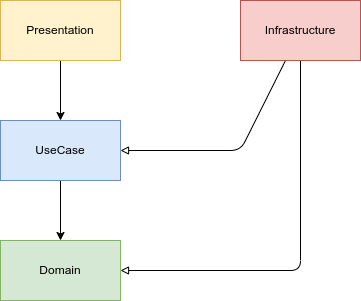

The diagram above was exported from draw.io. Its source (the exported page's mxGraphModel, read from the mxfile embedded in the PNG):
<mxGraphModel dx="720" dy="598" grid="1" gridSize="10" guides="1" tooltips="1" connect="1" arrows="1" fold="1" page="1" pageScale="1" pageWidth="850" pageHeight="1100" math="0" shadow="0">
  <root>
    <mxCell id="0" />
    <mxCell id="1" parent="0" />
    <mxCell id="33" style="edgeStyle=none;html=1;exitX=0.5;exitY=1;exitDx=0;exitDy=0;" parent="1" source="26" target="27" edge="1">
      <mxGeometry relative="1" as="geometry" />
    </mxCell>
    <mxCell id="26" value="Presentation" style="rounded=0;whiteSpace=wrap;html=1;fillColor=#fff2cc;strokeColor=#d6b656;" parent="1" vertex="1">
      <mxGeometry x="120" y="80" width="120" height="60" as="geometry" />
    </mxCell>
    <mxCell id="34" style="edgeStyle=none;html=1;" parent="1" source="27" target="29" edge="1">
      <mxGeometry relative="1" as="geometry" />
    </mxCell>
    <mxCell id="27" value="UseCase" style="rounded=0;whiteSpace=wrap;html=1;fillColor=#dae8fc;strokeColor=#6c8ebf;" parent="1" vertex="1">
      <mxGeometry x="120" y="200" width="120" height="60" as="geometry" />
    </mxCell>
    <mxCell id="31" style="edgeStyle=none;html=1;endArrow=block;endFill=0;" parent="1" source="28" target="29" edge="1">
      <mxGeometry relative="1" as="geometry">
        <Array as="points">
          <mxPoint x="420" y="350" />
        </Array>
      </mxGeometry>
    </mxCell>
    <mxCell id="32" style="edgeStyle=none;html=1;endArrow=block;endFill=0;" parent="1" source="28" target="27" edge="1">
      <mxGeometry relative="1" as="geometry">
        <Array as="points">
          <mxPoint x="360" y="230" />
        </Array>
      </mxGeometry>
    </mxCell>
    <mxCell id="28" value="Infrastructure" style="rounded=0;whiteSpace=wrap;html=1;fillColor=#f8cecc;strokeColor=#b85450;" parent="1" vertex="1">
      <mxGeometry x="360" y="80" width="120" height="60" as="geometry" />
    </mxCell>
    <mxCell id="29" value="Domain" style="rounded=0;whiteSpace=wrap;html=1;fillColor=#d5e8d4;strokeColor=#82b366;" parent="1" vertex="1">
      <mxGeometry x="120" y="320" width="120" height="60" as="geometry" />
    </mxCell>
  </root>
</mxGraphModel>